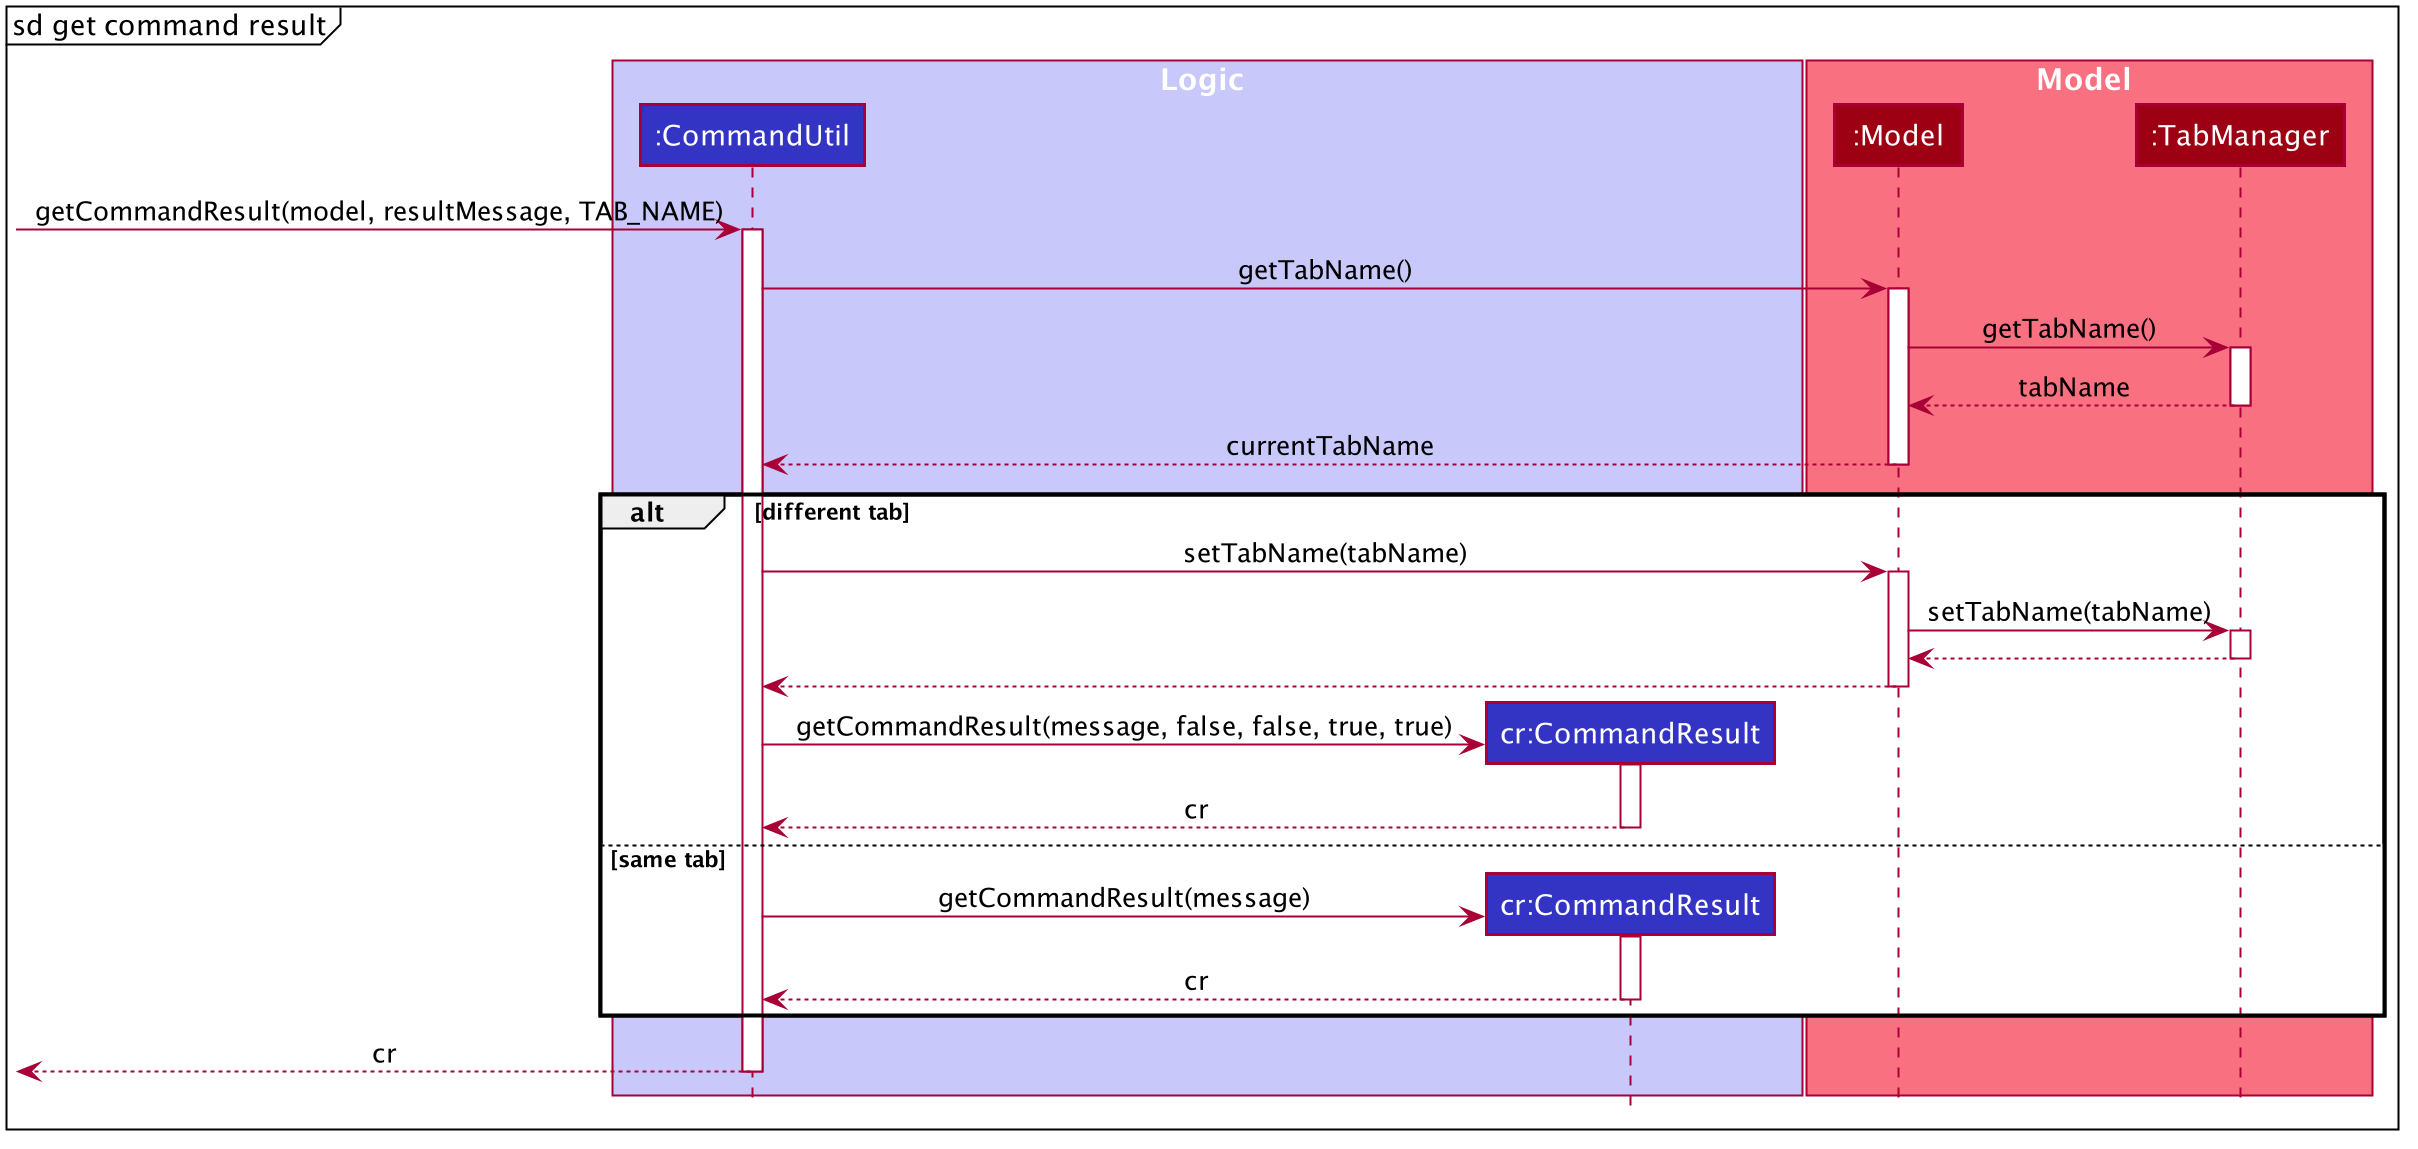

The diagram above was rendered by PlantUML. Its source (embedded in the PNG):
@startuml








skinparam BackgroundColor #FFFFFFF

skinparam Shadowing false

skinparam classAttributeIconSize 0

skinparam Class {
    FontColor #FFFFFF
    BorderThickness 1
    BorderColor #FFFFFF
    StereotypeFontColor #FFFFFF
    FontName Arial
}

skinparam Actor {
    BorderColor #000000
    Color #000000
    FontName Arial
}

skinparam Sequence {
    MessageAlign center
    BoxFontSize 15
    BoxPadding 0
    BoxFontColor #FFFFFF
    FontName Arial
}

skinparam Participant {
    FontColor #FFFFFFF
    Padding 20
}

skinparam MinClassWidth 50
skinparam ParticipantPadding 10
skinparam Shadowing false
skinparam DefaultTextAlignment center
skinparam packageStyle Rectangle

hide footbox
hide circle

box Logic #C8C8FA
participant ":CommandUtil" as CommandUtil #3333C4
participant "cr:CommandResult" as CommandResult #3333C4
end box

box Model #F97181
participant ":Model" as Model #9D0012
participant ":TabManager" as TabManager #9D0012
end box

mainframe sd get command result

[-> CommandUtil : getCommandResult(model, resultMessage, TAB_NAME)
activate CommandUtil

CommandUtil -> Model : getTabName()
activate Model
Model -> TabManager : getTabName()
activate TabManager
TabManager --> Model : tabName
deactivate TabManager
Model --> CommandUtil : currentTabName
deactivate Model

alt different tab
    CommandUtil -> Model : setTabName(tabName)
    activate Model
    Model -> TabManager : setTabName(tabName)
    activate TabManager
    TabManager --> Model
    deactivate TabManager
    Model --> CommandUtil
    deactivate Model

    create CommandResult
    CommandUtil -> CommandResult : getCommandResult(message, false, false, true, true)
    activate CommandResult
    CommandResult --> CommandUtil : cr
    deactivate CommandResult
else same tab
    create CommandResult
    CommandUtil -> CommandResult : getCommandResult(message)
    activate CommandResult
    CommandResult --> CommandUtil : cr
    deactivate CommandResult
end

[<-- CommandUtil : cr
deactivate CommandUtil


@enduml